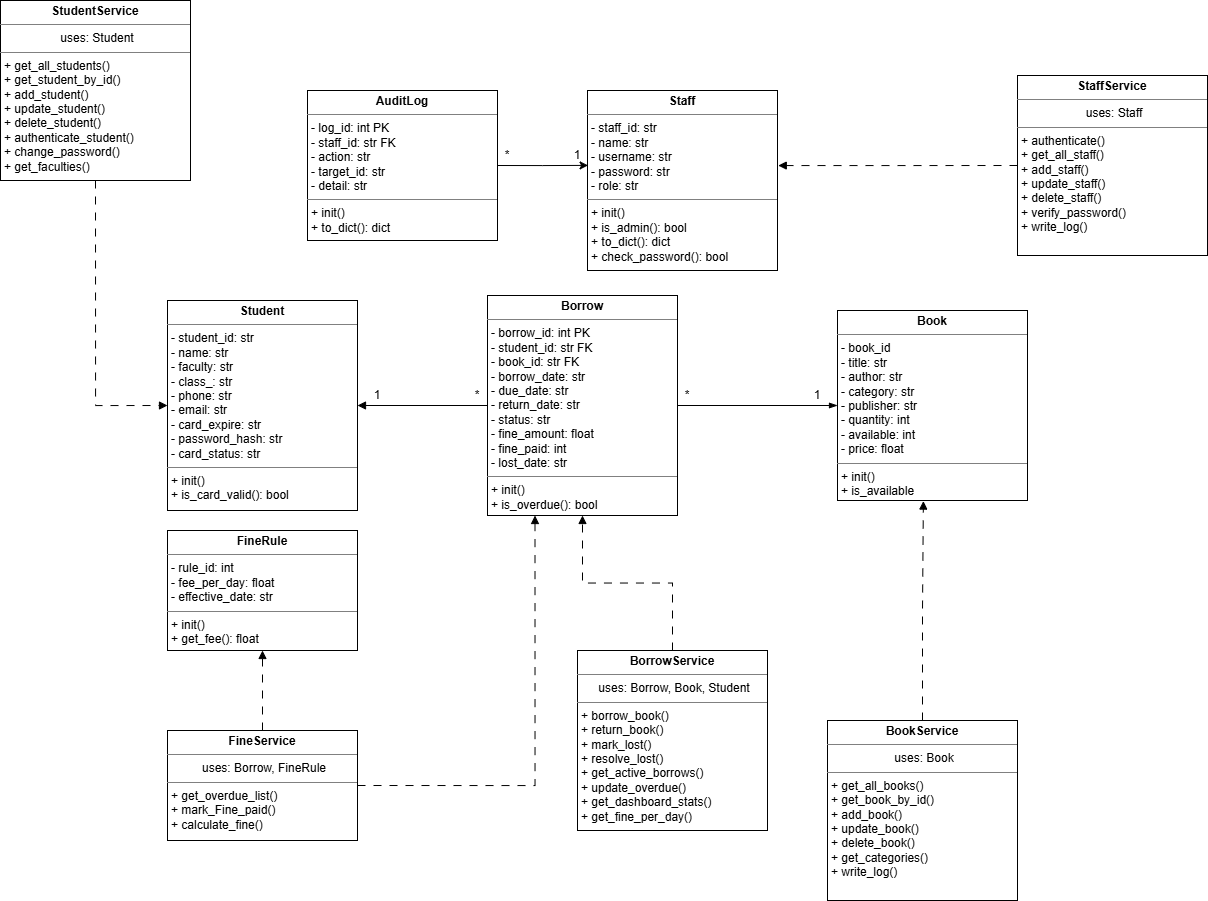

The diagram above was exported from draw.io. Its source (the exported page's mxGraphModel, read from the mxfile embedded in the PNG):
<mxGraphModel dx="2213" dy="752" grid="1" gridSize="10" guides="1" tooltips="1" connect="1" arrows="1" fold="1" page="1" pageScale="1" pageWidth="850" pageHeight="1100" math="0" shadow="0">
  <root>
    <mxCell id="0" />
    <mxCell id="1" parent="0" />
    <mxCell id="j-efzfNnhEvI-p-k24Cb-1" parent="1" style="verticalAlign=top;align=left;overflow=fill;html=1;whiteSpace=wrap;" value="&lt;p style=&quot;margin:0px;margin-top:4px;text-align:center;&quot;&gt;&lt;b&gt;Book&lt;/b&gt;&lt;/p&gt;&lt;hr size=&quot;1&quot; style=&quot;border-style:solid;&quot;&gt;&lt;p style=&quot;margin:0px;margin-left:4px;&quot;&gt;- book_id&lt;/p&gt;&lt;p style=&quot;margin:0px;margin-left:4px;&quot;&gt;- title: str&lt;/p&gt;&lt;p style=&quot;margin:0px;margin-left:4px;&quot;&gt;- author: str&lt;/p&gt;&lt;p style=&quot;margin:0px;margin-left:4px;&quot;&gt;- category: str&amp;nbsp;&lt;/p&gt;&lt;p style=&quot;margin:0px;margin-left:4px;&quot;&gt;- publisher: str&lt;/p&gt;&lt;p style=&quot;margin:0px;margin-left:4px;&quot;&gt;- quantity: int&lt;/p&gt;&lt;p style=&quot;margin:0px;margin-left:4px;&quot;&gt;- available: int&amp;nbsp;&lt;/p&gt;&lt;p style=&quot;margin:0px;margin-left:4px;&quot;&gt;- price: float&amp;nbsp;&lt;/p&gt;&lt;hr size=&quot;1&quot; style=&quot;border-style:solid;&quot;&gt;&lt;p style=&quot;margin:0px;margin-left:4px;&quot;&gt;+ init()&lt;/p&gt;&lt;p style=&quot;margin:0px;margin-left:4px;&quot;&gt;+ is_available&amp;nbsp;&lt;/p&gt;" vertex="1">
      <mxGeometry height="190" width="190" x="700" y="330" as="geometry" />
    </mxCell>
    <mxCell id="j-efzfNnhEvI-p-k24Cb-5" parent="1" style="verticalAlign=top;align=left;overflow=fill;html=1;whiteSpace=wrap;" value="&lt;p style=&quot;margin:0px;margin-top:4px;text-align:center;&quot;&gt;&lt;b&gt;Student&lt;/b&gt;&lt;/p&gt;&lt;hr size=&quot;1&quot; style=&quot;border-style:solid;&quot;&gt;&lt;p style=&quot;margin:0px;margin-left:4px;&quot;&gt;- student_id: str&lt;/p&gt;&lt;p style=&quot;margin:0px;margin-left:4px;&quot;&gt;- name: str&lt;/p&gt;&lt;p style=&quot;margin:0px;margin-left:4px;&quot;&gt;- faculty: str&lt;/p&gt;&lt;p style=&quot;margin:0px;margin-left:4px;&quot;&gt;- class_: str&lt;/p&gt;&lt;p style=&quot;margin:0px;margin-left:4px;&quot;&gt;- phone: str&lt;/p&gt;&lt;p style=&quot;margin:0px;margin-left:4px;&quot;&gt;- email: str&lt;/p&gt;&lt;p style=&quot;margin:0px;margin-left:4px;&quot;&gt;- card_expire: str&amp;nbsp;&lt;/p&gt;&lt;p style=&quot;margin:0px;margin-left:4px;&quot;&gt;- password_hash: str&lt;/p&gt;&lt;p style=&quot;margin:0px;margin-left:4px;&quot;&gt;- card_status: str&lt;/p&gt;&lt;hr size=&quot;1&quot; style=&quot;border-style:solid;&quot;&gt;&lt;p style=&quot;margin:0px;margin-left:4px;&quot;&gt;+ init()&lt;/p&gt;&lt;p style=&quot;margin:0px;margin-left:4px;&quot;&gt;+ is_card_valid(): bool&amp;nbsp;&lt;/p&gt;" vertex="1">
      <mxGeometry height="210" width="190" x="30" y="320" as="geometry" />
    </mxCell>
    <mxCell id="j-efzfNnhEvI-p-k24Cb-8" parent="1" style="verticalAlign=top;align=left;overflow=fill;html=1;whiteSpace=wrap;" value="&lt;p style=&quot;margin:0px;margin-top:4px;text-align:center;&quot;&gt;&lt;b&gt;Staff&lt;/b&gt;&lt;/p&gt;&lt;hr size=&quot;1&quot; style=&quot;border-style:solid;&quot;&gt;&lt;p style=&quot;margin:0px;margin-left:4px;&quot;&gt;- staff_id: str&lt;/p&gt;&lt;p style=&quot;margin:0px;margin-left:4px;&quot;&gt;- name: str&lt;/p&gt;&lt;p style=&quot;margin:0px;margin-left:4px;&quot;&gt;- username: str&lt;/p&gt;&lt;p style=&quot;margin:0px;margin-left:4px;&quot;&gt;- password: str&amp;nbsp;&lt;/p&gt;&lt;p style=&quot;margin:0px;margin-left:4px;&quot;&gt;- role: str&lt;/p&gt;&lt;hr size=&quot;1&quot; style=&quot;border-style:solid;&quot;&gt;&lt;p style=&quot;margin:0px;margin-left:4px;&quot;&gt;+ init()&lt;/p&gt;&lt;p style=&quot;margin:0px;margin-left:4px;&quot;&gt;+ is_admin(): bool&lt;/p&gt;&lt;p style=&quot;margin:0px;margin-left:4px;&quot;&gt;+ to_dict(): dict&lt;/p&gt;&lt;p style=&quot;margin:0px;margin-left:4px;&quot;&gt;+ check_password(): bool&lt;/p&gt;" vertex="1">
      <mxGeometry height="180" width="190" x="450" y="110" as="geometry" />
    </mxCell>
    <mxCell id="iu2xWLpuvnDxlsjr3mny-6" edge="1" parent="1" source="j-efzfNnhEvI-p-k24Cb-9" style="edgeStyle=orthogonalEdgeStyle;rounded=0;orthogonalLoop=1;jettySize=auto;html=1;exitX=0;exitY=0.5;exitDx=0;exitDy=0;entryX=1;entryY=0.5;entryDx=0;entryDy=0;endArrow=block;endFill=1;" target="j-efzfNnhEvI-p-k24Cb-5">
      <mxGeometry relative="1" as="geometry" />
    </mxCell>
    <mxCell id="iu2xWLpuvnDxlsjr3mny-7" edge="1" parent="1" source="j-efzfNnhEvI-p-k24Cb-9" style="edgeStyle=orthogonalEdgeStyle;rounded=0;orthogonalLoop=1;jettySize=auto;html=1;exitX=1;exitY=0.5;exitDx=0;exitDy=0;entryX=0;entryY=0.5;entryDx=0;entryDy=0;endArrow=blockThin;endFill=1;" target="j-efzfNnhEvI-p-k24Cb-1">
      <mxGeometry relative="1" as="geometry" />
    </mxCell>
    <mxCell id="j-efzfNnhEvI-p-k24Cb-9" parent="1" style="verticalAlign=top;align=left;overflow=fill;html=1;whiteSpace=wrap;" value="&lt;p style=&quot;margin:0px;margin-top:4px;text-align:center;&quot;&gt;&lt;b&gt;Borrow&lt;/b&gt;&lt;/p&gt;&lt;hr size=&quot;1&quot; style=&quot;border-style:solid;&quot;&gt;&lt;p style=&quot;margin:0px;margin-left:4px;&quot;&gt;- borrow_id: int PK&lt;/p&gt;&lt;p style=&quot;margin:0px;margin-left:4px;&quot;&gt;- student_id: str FK&lt;/p&gt;&lt;p style=&quot;margin:0px;margin-left:4px;&quot;&gt;- book_id: str FK&lt;/p&gt;&lt;p style=&quot;margin:0px;margin-left:4px;&quot;&gt;- borrow_date: str&lt;/p&gt;&lt;p style=&quot;margin:0px;margin-left:4px;&quot;&gt;- due_date: str&lt;/p&gt;&lt;p style=&quot;margin:0px;margin-left:4px;&quot;&gt;- return_date: str&lt;/p&gt;&lt;p style=&quot;margin:0px;margin-left:4px;&quot;&gt;- status: str&lt;/p&gt;&lt;p style=&quot;margin:0px;margin-left:4px;&quot;&gt;- fine_amount: float&lt;/p&gt;&lt;p style=&quot;margin:0px;margin-left:4px;&quot;&gt;-&amp;nbsp;&lt;span style=&quot;background-color: transparent; color: light-dark(rgb(0, 0, 0), rgb(255, 255, 255));&quot;&gt;fine_paid: int&amp;nbsp;&lt;/span&gt;&lt;/p&gt;&lt;p style=&quot;margin:0px;margin-left:4px;&quot;&gt;- lost_date: str&amp;nbsp;&amp;nbsp;&lt;/p&gt;&lt;hr size=&quot;1&quot; style=&quot;border-style:solid;&quot;&gt;&lt;p style=&quot;margin:0px;margin-left:4px;&quot;&gt;+ init()&lt;/p&gt;&lt;p style=&quot;margin:0px;margin-left:4px;&quot;&gt;+ is_overdue(): bool&amp;nbsp;&lt;/p&gt;" vertex="1">
      <mxGeometry height="220" width="190" x="350" y="315" as="geometry" />
    </mxCell>
    <mxCell id="j-efzfNnhEvI-p-k24Cb-10" parent="1" style="verticalAlign=top;align=left;overflow=fill;html=1;whiteSpace=wrap;" value="&lt;p style=&quot;margin:0px;margin-top:4px;text-align:center;&quot;&gt;&lt;b&gt;FineRule&lt;/b&gt;&lt;/p&gt;&lt;hr size=&quot;1&quot; style=&quot;border-style:solid;&quot;&gt;&lt;p style=&quot;margin:0px;margin-left:4px;&quot;&gt;- rule_id: int&lt;br&gt;&lt;/p&gt;&lt;p style=&quot;margin:0px;margin-left:4px;&quot;&gt;- fee_per_day: float&lt;/p&gt;&lt;p style=&quot;margin:0px;margin-left:4px;&quot;&gt;- effective_date: str&lt;/p&gt;&lt;hr size=&quot;1&quot; style=&quot;border-style:solid;&quot;&gt;&lt;p style=&quot;margin:0px;margin-left:4px;&quot;&gt;+ init()&lt;/p&gt;&lt;p style=&quot;margin:0px;margin-left:4px;&quot;&gt;+ get_fee(): float&lt;/p&gt;" vertex="1">
      <mxGeometry height="120" width="190" x="30" y="550" as="geometry" />
    </mxCell>
    <mxCell id="j-efzfNnhEvI-p-k24Cb-12" parent="1" style="verticalAlign=top;align=left;overflow=fill;html=1;whiteSpace=wrap;" value="&lt;p style=&quot;margin:0px;margin-top:4px;text-align:center;&quot;&gt;&lt;b&gt;AuditLog&lt;/b&gt;&lt;/p&gt;&lt;hr size=&quot;1&quot; style=&quot;border-style:solid;&quot;&gt;&lt;p style=&quot;margin:0px;margin-left:4px;&quot;&gt;- log_id: int PK&lt;/p&gt;&lt;p style=&quot;margin:0px;margin-left:4px;&quot;&gt;- staff_id: str FK&lt;/p&gt;&lt;p style=&quot;margin:0px;margin-left:4px;&quot;&gt;- action: str&lt;/p&gt;&lt;p style=&quot;margin:0px;margin-left:4px;&quot;&gt;- target_id: str&amp;nbsp;&lt;/p&gt;&lt;p style=&quot;margin:0px;margin-left:4px;&quot;&gt;- detail: str&lt;/p&gt;&lt;hr size=&quot;1&quot; style=&quot;border-style:solid;&quot;&gt;&lt;p style=&quot;margin:0px;margin-left:4px;&quot;&gt;+ init()&lt;/p&gt;&lt;p style=&quot;margin:0px;margin-left:4px;&quot;&gt;+ to_dict(): dict&lt;br&gt;&lt;/p&gt;" vertex="1">
      <mxGeometry height="150" width="190" x="170" y="110" as="geometry" />
    </mxCell>
    <mxCell id="iu2xWLpuvnDxlsjr3mny-1" parent="1" style="verticalAlign=top;align=left;overflow=fill;html=1;whiteSpace=wrap;" value="&lt;p style=&quot;margin:0px;margin-top:4px;text-align:center;&quot;&gt;&lt;b&gt;BookService&lt;/b&gt;&lt;/p&gt;&lt;hr size=&quot;1&quot; style=&quot;border-style:solid;&quot;&gt;&lt;p style=&quot;text-align: center; margin: 0px 0px 0px 4px;&quot;&gt;uses: Book&lt;/p&gt;&lt;hr size=&quot;1&quot; style=&quot;border-style:solid;&quot;&gt;&lt;p style=&quot;margin:0px;margin-left:4px;&quot;&gt;+ get_all_books()&lt;/p&gt;&lt;p style=&quot;margin:0px;margin-left:4px;&quot;&gt;+ get_book_by_id()&lt;/p&gt;&lt;p style=&quot;margin:0px;margin-left:4px;&quot;&gt;+ add_book()&lt;/p&gt;&lt;p style=&quot;margin:0px;margin-left:4px;&quot;&gt;+ update_book()&lt;/p&gt;&lt;p style=&quot;margin:0px;margin-left:4px;&quot;&gt;+ delete_book()&lt;/p&gt;&lt;p style=&quot;margin:0px;margin-left:4px;&quot;&gt;+ get_categories()&lt;/p&gt;&lt;p style=&quot;margin:0px;margin-left:4px;&quot;&gt;+ write_log()&lt;/p&gt;" vertex="1">
      <mxGeometry height="180" width="190" x="690" y="740" as="geometry" />
    </mxCell>
    <mxCell id="iu2xWLpuvnDxlsjr3mny-16" edge="1" parent="1" source="iu2xWLpuvnDxlsjr3mny-2" style="edgeStyle=orthogonalEdgeStyle;rounded=0;orthogonalLoop=1;jettySize=auto;html=1;exitX=0.5;exitY=1;exitDx=0;exitDy=0;entryX=0;entryY=0.5;entryDx=0;entryDy=0;dashed=1;dashPattern=8 8;endArrow=block;endFill=1;" target="j-efzfNnhEvI-p-k24Cb-5">
      <mxGeometry relative="1" as="geometry" />
    </mxCell>
    <mxCell id="iu2xWLpuvnDxlsjr3mny-2" parent="1" style="verticalAlign=top;align=left;overflow=fill;html=1;whiteSpace=wrap;" value="&lt;p style=&quot;margin:0px;margin-top:4px;text-align:center;&quot;&gt;&lt;b&gt;StudentService&lt;/b&gt;&lt;/p&gt;&lt;hr size=&quot;1&quot; style=&quot;border-style:solid;&quot;&gt;&lt;p style=&quot;text-align: center; margin: 0px 0px 0px 4px;&quot;&gt;uses: Student&lt;/p&gt;&lt;hr size=&quot;1&quot; style=&quot;border-style:solid;&quot;&gt;&lt;p style=&quot;margin:0px;margin-left:4px;&quot;&gt;+ get_all_students()&lt;/p&gt;&lt;p style=&quot;margin:0px;margin-left:4px;&quot;&gt;+ get_student_by_id()&lt;/p&gt;&lt;p style=&quot;margin:0px;margin-left:4px;&quot;&gt;+ add_student()&lt;/p&gt;&lt;p style=&quot;margin:0px;margin-left:4px;&quot;&gt;+ update_student()&lt;/p&gt;&lt;p style=&quot;margin:0px;margin-left:4px;&quot;&gt;+ delete_student()&lt;/p&gt;&lt;p style=&quot;margin:0px;margin-left:4px;&quot;&gt;+ authenticate_student()&lt;/p&gt;&lt;p style=&quot;margin:0px;margin-left:4px;&quot;&gt;+ change_password()&lt;/p&gt;&lt;p style=&quot;margin:0px;margin-left:4px;&quot;&gt;+ get_faculties()&lt;/p&gt;" vertex="1">
      <mxGeometry height="180" width="190" x="-137" y="20" as="geometry" />
    </mxCell>
    <mxCell id="iu2xWLpuvnDxlsjr3mny-3" parent="1" style="verticalAlign=top;align=left;overflow=fill;html=1;whiteSpace=wrap;" value="&lt;p style=&quot;margin:0px;margin-top:4px;text-align:center;&quot;&gt;&lt;b&gt;StaffService&lt;/b&gt;&lt;/p&gt;&lt;hr size=&quot;1&quot; style=&quot;border-style:solid;&quot;&gt;&lt;p style=&quot;text-align: center; margin: 0px 0px 0px 4px;&quot;&gt;uses: Staff&lt;/p&gt;&lt;hr size=&quot;1&quot; style=&quot;border-style:solid;&quot;&gt;&lt;p style=&quot;margin:0px;margin-left:4px;&quot;&gt;+ authenticate()&lt;/p&gt;&lt;p style=&quot;margin:0px;margin-left:4px;&quot;&gt;+ get_all_staff()&lt;/p&gt;&lt;p style=&quot;margin:0px;margin-left:4px;&quot;&gt;+ add_staff()&lt;/p&gt;&lt;p style=&quot;margin:0px;margin-left:4px;&quot;&gt;+ update_staff()&lt;/p&gt;&lt;p style=&quot;margin:0px;margin-left:4px;&quot;&gt;+ delete_staff()&lt;/p&gt;&lt;p style=&quot;margin:0px;margin-left:4px;&quot;&gt;+ verify_password()&lt;/p&gt;&lt;p style=&quot;margin:0px;margin-left:4px;&quot;&gt;+ write_log()&lt;/p&gt;" vertex="1">
      <mxGeometry height="180" width="190" x="880" y="95" as="geometry" />
    </mxCell>
    <mxCell id="iu2xWLpuvnDxlsjr3mny-10" edge="1" parent="1" source="iu2xWLpuvnDxlsjr3mny-4" style="edgeStyle=orthogonalEdgeStyle;rounded=0;orthogonalLoop=1;jettySize=auto;html=1;entryX=0.5;entryY=1;entryDx=0;entryDy=0;endArrow=block;endFill=1;dashed=1;dashPattern=8 8;" target="j-efzfNnhEvI-p-k24Cb-9">
      <mxGeometry relative="1" as="geometry">
        <mxPoint x="445" y="700.0000000000002" as="targetPoint" />
      </mxGeometry>
    </mxCell>
    <mxCell id="iu2xWLpuvnDxlsjr3mny-4" parent="1" style="verticalAlign=top;align=left;overflow=fill;html=1;whiteSpace=wrap;" value="&lt;p style=&quot;margin:0px;margin-top:4px;text-align:center;&quot;&gt;&lt;b&gt;BorrowService&lt;/b&gt;&lt;/p&gt;&lt;hr size=&quot;1&quot; style=&quot;border-style:solid;&quot;&gt;&lt;p style=&quot;text-align: center; margin: 0px 0px 0px 4px;&quot;&gt;uses: Borrow, Book, Student&lt;/p&gt;&lt;hr size=&quot;1&quot; style=&quot;border-style:solid;&quot;&gt;&lt;p style=&quot;margin:0px;margin-left:4px;&quot;&gt;+ borrow_book()&lt;/p&gt;&lt;p style=&quot;margin:0px;margin-left:4px;&quot;&gt;+ return_book()&lt;/p&gt;&lt;p style=&quot;margin:0px;margin-left:4px;&quot;&gt;+ mark_lost()&lt;/p&gt;&lt;p style=&quot;margin:0px;margin-left:4px;&quot;&gt;+ resolve_lost()&lt;/p&gt;&lt;p style=&quot;margin:0px;margin-left:4px;&quot;&gt;+ get_active_borrows()&lt;/p&gt;&lt;p style=&quot;margin:0px;margin-left:4px;&quot;&gt;+ update_overdue()&lt;/p&gt;&lt;p style=&quot;margin:0px;margin-left:4px;&quot;&gt;+ get_dashboard_stats()&lt;/p&gt;&lt;p style=&quot;margin:0px;margin-left:4px;&quot;&gt;+ get_fine_per_day()&lt;/p&gt;" vertex="1">
      <mxGeometry height="180" width="190" x="440" y="670" as="geometry" />
    </mxCell>
    <mxCell id="iu2xWLpuvnDxlsjr3mny-15" edge="1" parent="1" source="iu2xWLpuvnDxlsjr3mny-5" style="edgeStyle=orthogonalEdgeStyle;rounded=0;orthogonalLoop=1;jettySize=auto;html=1;exitX=1;exitY=0.5;exitDx=0;exitDy=0;entryX=0.25;entryY=1;entryDx=0;entryDy=0;endArrow=block;endFill=1;dashed=1;dashPattern=8 8;" target="j-efzfNnhEvI-p-k24Cb-9">
      <mxGeometry relative="1" as="geometry" />
    </mxCell>
    <mxCell id="iu2xWLpuvnDxlsjr3mny-24" edge="1" parent="1" source="iu2xWLpuvnDxlsjr3mny-5" style="edgeStyle=orthogonalEdgeStyle;rounded=0;orthogonalLoop=1;jettySize=auto;html=1;exitX=0.5;exitY=0;exitDx=0;exitDy=0;entryX=0.5;entryY=1;entryDx=0;entryDy=0;dashed=1;dashPattern=8 8;endArrow=block;endFill=1;" target="j-efzfNnhEvI-p-k24Cb-10">
      <mxGeometry relative="1" as="geometry" />
    </mxCell>
    <mxCell id="iu2xWLpuvnDxlsjr3mny-5" parent="1" style="verticalAlign=top;align=left;overflow=fill;html=1;whiteSpace=wrap;" value="&lt;p style=&quot;margin:0px;margin-top:4px;text-align:center;&quot;&gt;&lt;b&gt;FineService&lt;/b&gt;&lt;/p&gt;&lt;hr size=&quot;1&quot; style=&quot;border-style:solid;&quot;&gt;&lt;p style=&quot;text-align: center; margin: 0px 0px 0px 4px;&quot;&gt;uses: Borrow, FineRule&lt;/p&gt;&lt;hr size=&quot;1&quot; style=&quot;border-style:solid;&quot;&gt;&lt;p style=&quot;margin:0px;margin-left:4px;&quot;&gt;+ get_overdue_list()&lt;/p&gt;&lt;p style=&quot;margin:0px;margin-left:4px;&quot;&gt;+ mark_Fine_paid()&lt;br&gt;&lt;/p&gt;&lt;p style=&quot;margin:0px;margin-left:4px;&quot;&gt;+ calculate_fine()&lt;/p&gt;" vertex="1">
      <mxGeometry height="110" width="190" x="30" y="750" as="geometry" />
    </mxCell>
    <mxCell id="iu2xWLpuvnDxlsjr3mny-8" edge="1" parent="1" source="j-efzfNnhEvI-p-k24Cb-12" style="edgeStyle=orthogonalEdgeStyle;rounded=0;orthogonalLoop=1;jettySize=auto;html=1;exitX=1;exitY=0.5;exitDx=0;exitDy=0;entryX=0.003;entryY=0.416;entryDx=0;entryDy=0;entryPerimeter=0;" target="j-efzfNnhEvI-p-k24Cb-8">
      <mxGeometry relative="1" as="geometry" />
    </mxCell>
    <mxCell id="iu2xWLpuvnDxlsjr3mny-12" edge="1" parent="1" source="iu2xWLpuvnDxlsjr3mny-1" style="edgeStyle=orthogonalEdgeStyle;rounded=0;orthogonalLoop=1;jettySize=auto;html=1;exitX=0.5;exitY=0;exitDx=0;exitDy=0;entryX=0.452;entryY=1.003;entryDx=0;entryDy=0;entryPerimeter=0;dashed=1;dashPattern=8 8;endArrow=block;endFill=1;" target="j-efzfNnhEvI-p-k24Cb-1">
      <mxGeometry relative="1" as="geometry" />
    </mxCell>
    <mxCell id="iu2xWLpuvnDxlsjr3mny-14" edge="1" parent="1" source="iu2xWLpuvnDxlsjr3mny-3" style="edgeStyle=orthogonalEdgeStyle;rounded=0;orthogonalLoop=1;jettySize=auto;html=1;exitX=0;exitY=0.5;exitDx=0;exitDy=0;entryX=1.004;entryY=0.417;entryDx=0;entryDy=0;entryPerimeter=0;dashed=1;dashPattern=8 8;endArrow=block;endFill=1;" target="j-efzfNnhEvI-p-k24Cb-8">
      <mxGeometry relative="1" as="geometry" />
    </mxCell>
    <mxCell id="iu2xWLpuvnDxlsjr3mny-17" parent="1" style="text;html=1;whiteSpace=wrap;strokeColor=none;fillColor=none;align=center;verticalAlign=middle;rounded=0;" value="*" vertex="1">
      <mxGeometry height="30" width="60" x="310" y="400" as="geometry" />
    </mxCell>
    <mxCell id="iu2xWLpuvnDxlsjr3mny-18" parent="1" style="text;html=1;whiteSpace=wrap;strokeColor=none;fillColor=none;align=center;verticalAlign=middle;rounded=0;" value="1" vertex="1">
      <mxGeometry height="30" width="60" x="210" y="400" as="geometry" />
    </mxCell>
    <mxCell id="iu2xWLpuvnDxlsjr3mny-20" parent="1" style="text;html=1;whiteSpace=wrap;strokeColor=none;fillColor=none;align=center;verticalAlign=middle;rounded=0;" value="*" vertex="1">
      <mxGeometry height="30" width="60" x="520" y="400" as="geometry" />
    </mxCell>
    <mxCell id="iu2xWLpuvnDxlsjr3mny-21" parent="1" style="text;html=1;whiteSpace=wrap;strokeColor=none;fillColor=none;align=center;verticalAlign=middle;rounded=0;" value="1" vertex="1">
      <mxGeometry height="30" width="60" x="650" y="400" as="geometry" />
    </mxCell>
    <mxCell id="iu2xWLpuvnDxlsjr3mny-22" parent="1" style="text;html=1;whiteSpace=wrap;strokeColor=none;fillColor=none;align=center;verticalAlign=middle;rounded=0;" value="*" vertex="1">
      <mxGeometry height="30" width="60" x="340" y="160" as="geometry" />
    </mxCell>
    <mxCell id="iu2xWLpuvnDxlsjr3mny-23" parent="1" style="text;html=1;whiteSpace=wrap;strokeColor=none;fillColor=none;align=center;verticalAlign=middle;rounded=0;" value="1" vertex="1">
      <mxGeometry height="30" width="60" x="410" y="160" as="geometry" />
    </mxCell>
  </root>
</mxGraphModel>